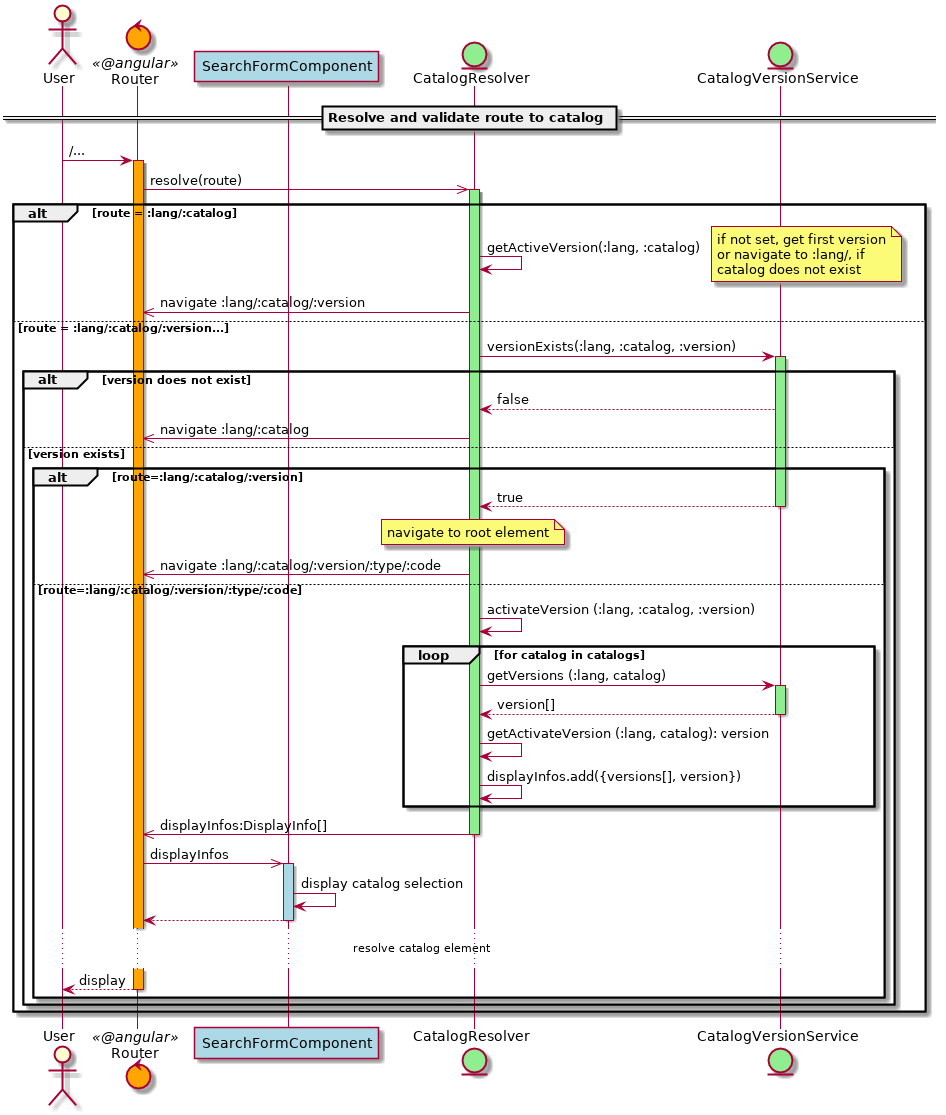

The diagram above was rendered by PlantUML. Its source (embedded in the PNG):
@startuml
actor User
control Router <<@angular>> #orange
participant SearchFormComponent #lightblue

entity CatalogResolver #lightgreen
'database search.eonum <<REST API>> #orange
entity CatalogVersionService as VersionService #lightgreen

== Resolve and validate route to catalog ==

User -> Router: /...
activate Router #orange

Router ->> CatalogResolver: resolve(route)

activate CatalogResolver #lightgreen
alt route = :lang/:catalog
  CatalogResolver -> CatalogResolver: getActiveVersion(:lang, :catalog)
  note right
      if not set, get first version
      or navigate to :lang/, if
      catalog does not exist
    end note
  CatalogResolver ->> Router: navigate :lang/:catalog/:version

else route = :lang/:catalog/:version...
  CatalogResolver -> VersionService: versionExists(:lang, :catalog, :version)
  activate VersionService #lightgreen

  alt version does not exist
    VersionService --> CatalogResolver: false

    CatalogResolver ->> Router: navigate :lang/:catalog
  else version exists
    alt route=:lang/:catalog/:version

    VersionService --> CatalogResolver: true
    deactivate VersionService
    note over CatalogResolver
        navigate to root element
      end note
    CatalogResolver ->> Router: navigate :lang/:catalog/:version/:type/:code

    else route=:lang/:catalog/:version/:type/:code
        CatalogResolver -> CatalogResolver: activateVersion (:lang, :catalog, :version)

    loop for catalog in catalogs
       CatalogResolver -> VersionService: getVersions (:lang, catalog)
       activate VersionService #lightgreen
       VersionService --> CatalogResolver: version[]
       deactivate VersionService #lightgreen

       CatalogResolver -> CatalogResolver: getActivateVersion (:lang, catalog): version
       CatalogResolver -> CatalogResolver: displayInfos.add({versions[], version})
    end
    CatalogResolver ->> Router: displayInfos:DisplayInfo[]
    deactivate CatalogResolver

    Router ->> SearchFormComponent: displayInfos
    activate SearchFormComponent #lightblue
    SearchFormComponent -> SearchFormComponent: display catalog selection
    SearchFormComponent --> Router
    deactivate SearchFormComponent

    ...resolve catalog element...

    Router --> User: display
    deactivate Router
    end

  end

end


@enduml